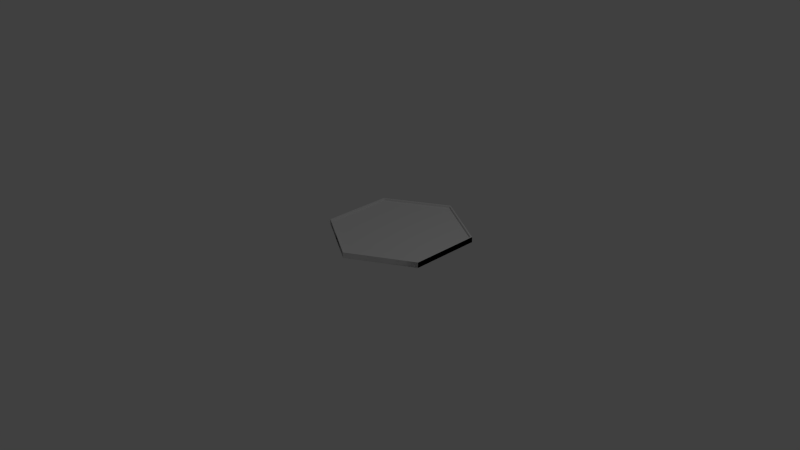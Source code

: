 # Source: hexagon.blend  (saved by Blender 2.67.0; exported with 4.5.12 LTS)
import bpy
from mathutils import Matrix  # noqa: F401  (used for matrix-valued properties, if any)

bpy.ops.wm.read_factory_settings(use_empty=True)
scene = bpy.context.scene
scene.name = 'Scene'

# ---- collections
col_collection_1 = bpy.data.collections.new('Collection 1'); scene.collection.children.link(col_collection_1)

# ---- world
world_world = bpy.data.worlds.new('World'); scene.world = world_world
world_world.color = (0.05088, 0.05088, 0.05088)
world_world.use_sun_shadow = False
world_world.sun_shadow_jitter_overblur = 0.0
world_world.cycles.sampling_method = 'MANUAL'
world_world.cycles.sample_map_resolution = 256

# ---- cameras
cam_camera = bpy.data.cameras.new('Camera')
cam_camera.clip_end = 100.0
cam_camera.lens = 35.0
cam_camera.sensor_width = 32.0
cam_camera.sensor_height = 18.0
cam_camera.ortho_scale = 7.314
cam_camera.dof.focus_distance = 0.0
cam_camera.dof.aperture_fstop = 128.0

# ---- lights
light_lamp = bpy.data.lights.new('Lamp', 'POINT')
light_lamp.transmission_factor = 0.0
light_lamp.cutoff_distance = 30.0
light_lamp.energy = 100.0
light_lamp.shadow_buffer_clip_start = 1.001
light_lamp.shadow_soft_size = 0.1
light_lamp.shadow_maximum_resolution = 0.006
light_lamp.use_absolute_resolution = True
light_lamp.cycles.use_multiple_importance_sampling = False

# ---- meshes
me_circle_001 = bpy.data.meshes.new('Circle.001')
me_circle_001.from_pydata([(-0.01354, 1.513, -0.04066), (-0.8796, 1.013, -0.04066), (-0.8796, 0.01293, -0.04066), (-0.01354, -0.4871, -0.04066), (0.8525, 0.01293, -0.04066), (0.8525, 1.013, -0.04066), (-0.01354, 1.513, 0.03861), (-0.8796, 1.013, 0.03861), (-0.8796, 0.01293, 0.03861), (-0.01354, -0.4871, 0.03861), (0.8525, 0.01293, 0.03861), (0.8525, 1.013, 0.03861), (-0.8611, 1.002, 0.03861), (-0.8611, 0.0236, 0.03861), (-0.01354, -0.4657, 0.03861), (0.834, 0.0236, 0.03861), (0.834, 1.002, 0.03861), (-0.01354, 1.492, 0.03861), (-0.8611, 1.002, 0.01), (-0.8611, 0.0236, 0.01), (-0.01354, -0.4657, 0.01), (0.834, 0.0236, 0.01), (0.834, 1.002, 0.01), (-0.01354, 1.492, 0.01)], [], [(16, 11, 6, 17), (10, 9, 3, 4), (11, 10, 4, 5), (6, 11, 5, 0), (8, 7, 1, 2), (9, 8, 2, 3), (8, 13, 12, 7), (9, 14, 13, 8), (9, 10, 15, 14), (10, 11, 16, 15), (7, 12, 17, 6), (1, 7, 6, 0), (15, 16, 22, 21), (19, 20, 21, 22, 23, 18), (12, 13, 19, 18), (14, 15, 21, 20), (16, 17, 23, 22), (17, 12, 18, 23), (13, 14, 20, 19)])
me_circle_001.use_remesh_preserve_volume = False
me_circle_001.use_remesh_preserve_attributes = False
me_circle_001.use_mirror_vertex_groups = False
me_circle_001.update()

# ---- objects
ob_circle = bpy.data.objects.new('Circle', me_circle_001)
ob_lamp = bpy.data.objects.new('Lamp', light_lamp)
ob_camera = bpy.data.objects.new('Camera', cam_camera)

# ---- transforms, parenting, visibility, modifiers, constraints
ob_circle.location = (-0.2367, 0.182, 0.002561)
ob_circle.lineart.crease_threshold = 0.0
_m = ob_circle.modifiers.new('Mirror', 'MIRROR')
_m.use_axis = (False, False, True)
_m.use_clip = True
ob_lamp.location = (4.076, 1.005, 5.904)
ob_lamp.rotation_euler = (0.6503, 0.05522, 1.866)
ob_lamp.lock_rotations_4d = False
ob_lamp.empty_display_type = 'ARROWS'
ob_lamp.color = (0.0, 0.0, 0.0, 0.0)
ob_lamp.lineart.crease_threshold = 0.0
ob_camera.location = (7.481, -6.508, 5.344)
ob_camera.rotation_euler = (1.109, 0.01082, 0.8149)
ob_camera.lock_rotations_4d = False
ob_camera.empty_display_type = 'ARROWS'
ob_camera.color = (0.0, 0.0, 0.0, 0.0)
ob_camera.display_type = 'WIRE'
ob_camera.lineart.crease_threshold = 0.0

# ---- collection membership
col_collection_1.objects.link(ob_circle)
col_collection_1.objects.link(ob_lamp)
col_collection_1.objects.link(ob_camera)

# ---- scene / render settings (as saved in the file)
scene.camera = ob_camera
scene.frame_start = 1; scene.frame_end = 250; scene.frame_set(1)
scene.render.engine = 'BLENDER_EEVEE_NEXT'
scene.render.image_settings.color_mode = 'RGB'
scene.render.image_settings.compression = 90
scene.render.resolution_percentage = 50
scene.render.dither_intensity = 0.0
scene.cycles.use_denoising = False
scene.cycles.samples = 10
scene.cycles.sampling_pattern = 'TABULATED_SOBOL'
scene.cycles.light_sampling_threshold = 0.0
scene.cycles.use_adaptive_sampling = False
scene.cycles.use_light_tree = False
scene.cycles.blur_glossy = 0.0
scene.cycles.volume_bounces = 1
scene.cycles.pixel_filter_type = 'GAUSSIAN'
scene.cycles.sample_clamp_indirect = 0.0
scene.view_settings.view_transform = 'Standard'
bpy.context.view_layer.update()
